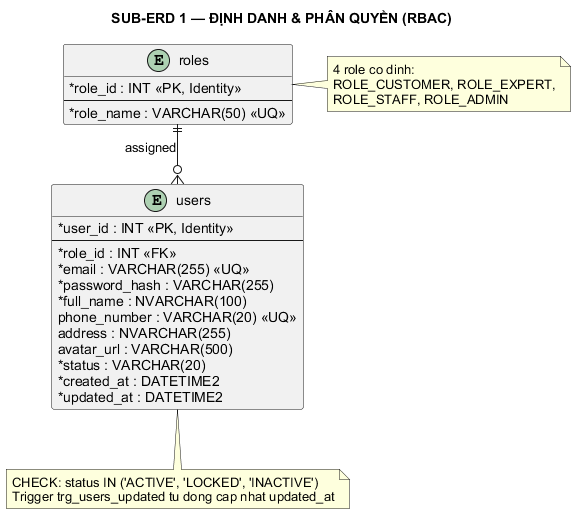

The diagram above was rendered by PlantUML. Its source (embedded in the PNG):
@startuml
' Subject Area 1 — RBAC (khớp farmely_27tables_sqlserver.sql)
skinparam shadowing false
skinparam linetype ortho
skinparam defaultFontName Arial
skinparam classAttributeIconSize 0
hide methods
hide stereotypes
title SUB-ERD 1 — ĐỊNH DANH & PHÂN QUYỀN (RBAC)

entity "roles" as roles {
  * role_id : INT <<PK, Identity>>
  --
  * role_name : VARCHAR(50) <<UQ>>
}

entity "users" as users {
  * user_id : INT <<PK, Identity>>
  --
  * role_id : INT <<FK>>
  * email : VARCHAR(255) <<UQ>>
  * password_hash : VARCHAR(255)
  * full_name : NVARCHAR(100)
  phone_number : VARCHAR(20) <<UQ>>
  address : NVARCHAR(255)
  avatar_url : VARCHAR(500)
  * status : VARCHAR(20)
  * created_at : DATETIME2
  * updated_at : DATETIME2
}

roles ||--o{ users : assigned

note right of roles
  4 role co dinh:
  ROLE_CUSTOMER, ROLE_EXPERT,
  ROLE_STAFF, ROLE_ADMIN
end note

note bottom of users
  CHECK: status IN ('ACTIVE', 'LOCKED', 'INACTIVE')
  Trigger trg_users_updated tu dong cap nhat updated_at
end note
@enduml